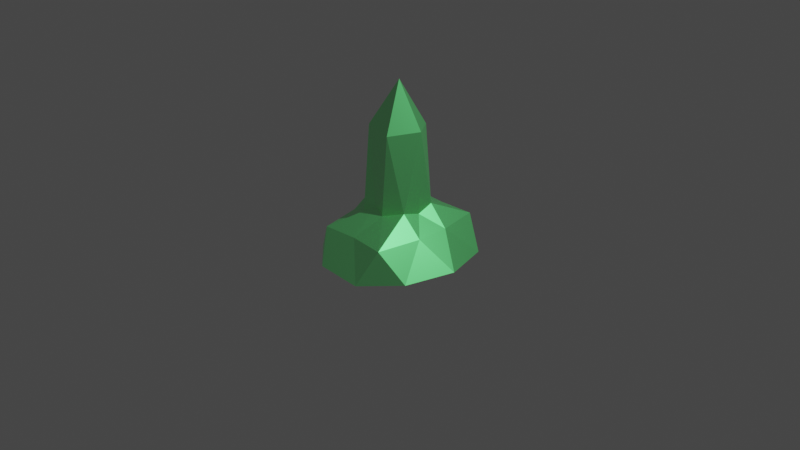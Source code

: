 # Source: greencrystal.blend  (saved by Blender 2.82.7; exported with 4.5.12 LTS)
import bpy
from mathutils import Matrix  # noqa: F401  (used for matrix-valued properties, if any)

bpy.ops.wm.read_factory_settings(use_empty=True)
scene = bpy.context.scene
scene.name = 'Scene'

# ---- collections
col_collection = bpy.data.collections.new('Collection'); scene.collection.children.link(col_collection)

# ---- materials (node trees are filled in below, after node groups)
mat_material_001 = bpy.data.materials.new('Material.001')
mat_material_001.use_transparent_shadow = False

# ---- material node trees
mat_material_001.use_nodes = True; mat_material_001.node_tree.nodes.clear()
_N = mat_material_001.node_tree.nodes; _L = mat_material_001.node_tree.links
n0 = _N.new('ShaderNodeOutputMaterial'); n0.name = 'Material Output'; n0.location = (300, 300)
n1 = _N.new('ShaderNodeBsdfPrincipled'); n1.name = 'Principled BSDF'; n1.location = (10, 300)
n1.distribution = 'GGX'
n1.subsurface_method = 'BURLEY'
n1.inputs[0].default_value = (0.1627, 1.0, 0.2696, 1.0)
n1.inputs[1].default_value = 0.866
n1.inputs[3].default_value = 1.45
n1.inputs[14].default_value = (0.9132, 1.0, 0.9243, 1.0)
n1.inputs[19].default_value = 0.1495
n1.inputs[27].default_value = (0.01341, 0.01341, 0.01341, 1.0)
n1.inputs[28].default_value = 1.0
_L.new(n1.outputs[0], n0.inputs[0])
n0.is_active_output = True

# ---- world
world_world = bpy.data.worlds.new('World'); scene.world = world_world
world_world.use_nodes = True; world_world.node_tree.nodes.clear()
_N = world_world.node_tree.nodes; _L = world_world.node_tree.links
n0 = _N.new('ShaderNodeOutputWorld'); n0.name = 'World Output'; n0.location = (300, 300)
n1 = _N.new('ShaderNodeBackground'); n1.name = 'Background'; n1.location = (10, 300)
n1.inputs[0].default_value = (0.05088, 0.05088, 0.05088, 1.0)
_L.new(n1.outputs[0], n0.inputs[0])
n0.is_active_output = True
world_world.color = (0.05088, 0.05088, 0.05088)
world_world.use_sun_shadow = False
world_world.sun_shadow_jitter_overblur = 0.0

# ---- cameras
cam_camera = bpy.data.cameras.new('Camera')
cam_camera.clip_end = 100.0
cam_camera.ortho_scale = 7.314

# ---- lights
light_light = bpy.data.lights.new('Light', 'POINT')
light_light.transmission_factor = 0.0
light_light.energy = 1000.0
light_light.shadow_soft_size = 0.1
light_light.shadow_maximum_resolution = 0.006
light_light.use_absolute_resolution = True

# ---- meshes
me_icosphere = bpy.data.meshes.new('Icosphere')
me_icosphere.from_pydata([(0.0, 0.0, -0.373), (0.6304, -0.5136, -0.3202), (-0.2458, -0.8214, -0.3363), (-0.8009, 1.393e-09, -0.2759), (-0.2458, 0.8214, -0.3363), (0.6304, 0.5136, -0.3202), (0.07622, -0.3035, 0.1554), (-0.2439, -0.2578, 0.08303), (-0.2439, 0.2578, 0.08303), (0.07622, 0.3035, 0.1554), (0.2828, 5.495e-08, 0.1549), (0.0, 0.0, 1.488), (-0.1345, -0.5739, -0.4637), (0.4235, -0.3587, -0.4536), (0.233, -0.8051, -0.3767), (0.7856, 1.859e-09, -0.3059), (0.4235, 0.3587, -0.4536), (-0.546, 9.295e-10, -0.3734), (-0.6182, -0.5026, -0.3644), (-0.1345, 0.5739, -0.4637), (-0.6182, 0.5026, -0.3644), (0.233, 0.8051, -0.3767), (0.4783, -0.178, 0.001626), (0.4783, 0.178, 0.001626), (0.0, -0.6069, -0.003997), (0.382, -0.6348, -0.007412), (-0.4783, -0.178, 0.001626), (-0.382, -0.6348, -0.007412), (-0.382, 0.6348, -0.007412), (-0.4783, 0.178, 0.001626), (0.382, 0.6348, -0.007412), (0.0, 0.6069, -0.003997), (0.2669, -0.1866, 0.2072), (-0.08263, -0.2471, 0.1962), (-0.2632, 7.465e-09, 0.3674), (-0.08263, 0.2471, 0.1962), (0.2669, 0.1866, 0.2072), (0.106, -0.2621, 0.9926), (0.3045, -1.631e-09, 1.029), (-0.2612, -0.16, 0.9979), (-0.2612, 0.16, 0.9979), (0.106, 0.2621, 0.9926)], [], [(0, 13, 12), (1, 13, 15), (0, 12, 17), (0, 17, 19), (0, 19, 16), (1, 15, 22), (2, 14, 24), (3, 18, 26), (4, 20, 28), (5, 21, 30), (1, 22, 25), (2, 24, 27), (3, 26, 29), (4, 28, 31), (5, 30, 23), (6, 32, 37), (7, 33, 39), (8, 34, 40), (9, 35, 41), (10, 36, 38), (38, 41, 11), (38, 36, 41), (36, 9, 41), (41, 40, 11), (41, 35, 40), (35, 8, 40), (40, 39, 11), (40, 34, 39), (34, 7, 39), (39, 37, 11), (39, 33, 37), (33, 6, 37), (37, 38, 11), (37, 32, 38), (32, 10, 38), (23, 36, 10), (23, 30, 36), (30, 9, 36), (31, 35, 9), (31, 28, 35), (28, 8, 35), (29, 34, 8), (29, 26, 34), (26, 7, 34), (27, 33, 7), (27, 24, 33), (24, 6, 33), (25, 32, 6), (25, 22, 32), (22, 10, 32), (30, 31, 9), (30, 21, 31), (21, 4, 31), (28, 29, 8), (28, 20, 29), (20, 3, 29), (26, 27, 7), (26, 18, 27), (18, 2, 27), (24, 25, 6), (24, 14, 25), (14, 1, 25), (22, 23, 10), (22, 15, 23), (15, 5, 23), (16, 21, 5), (16, 19, 21), (19, 4, 21), (19, 20, 4), (19, 17, 20), (17, 3, 20), (17, 18, 3), (17, 12, 18), (12, 2, 18), (15, 16, 5), (15, 13, 16), (13, 0, 16), (12, 14, 2), (12, 13, 14), (13, 1, 14)])
_uv = me_icosphere.uv_layers.new(name='UVMap')
_uv.uv.foreach_set('vector', [0.8182, 0.0, 0.7727, 0.07873, 0.8636, 0.07873, 0.7273, 0.1575, 0.6818, 0.07873, 0.6364, 0.1575, 0.09091, 0.0, 0.04545, 0.07873, 0.1364, 0.07873, 0.2727, 0.0, 0.2273, 0.07873, 0.3182, 0.07873, 0.4545, 0.0, 0.4091, 0.07873, 0.5, 0.07873, 0.7273, 0.1575, 0.6364, 0.1575, 0.6818, 0.2362, 0.9091, 0.1575, 0.8182, 0.1575, 0.8636, 0.2362, 0.1818, 0.1575, 0.09091, 0.1575, 0.1364, 0.2362, 0.3636, 0.1575, 0.2727, 0.1575, 0.3182, 0.2362, 0.5455, 0.1575, 0.4545, 0.1575, 0.5, 0.2362, 0.7273, 0.1575, 0.6818, 0.2362, 0.7727, 0.2362, 0.9091, 0.1575, 0.8636, 0.2362, 0.9545, 0.2362, 0.1818, 0.1575, 0.1364, 0.2362, 0.2273, 0.2362, 0.3636, 0.1575, 0.3182, 0.2362, 0.4091, 0.2362, 0.5455, 0.1575, 0.5, 0.2362, 0.5909, 0.2362, 0.8182, 0.3149, 0.7273, 0.3149, 0.7727, 0.3937, 1.0, 0.3149, 0.9091, 0.3149, 0.9545, 0.3937, 0.2727, 0.3149, 0.1818, 0.3149, 0.2273, 0.3937, 0.4545, 0.3149, 0.3636, 0.3149, 0.4091, 0.3937, 0.6364, 0.3149, 0.5455, 0.3149, 0.5909, 0.3937, 0.5909, 0.3937, 0.5, 0.3937, 0.5455, 0.4724, 0.5909, 0.3937, 0.5455, 0.3149, 0.5, 0.3937, 0.5455, 0.3149, 0.4545, 0.3149, 0.5, 0.3937, 0.4091, 0.3937, 0.3182, 0.3937, 0.3636, 0.4724, 0.4091, 0.3937, 0.3636, 0.3149, 0.3182, 0.3937, 0.3636, 0.3149, 0.2727, 0.3149, 0.3182, 0.3937, 0.2273, 0.3937, 0.1364, 0.3937, 0.1818, 0.4724, 0.2273, 0.3937, 0.1818, 0.3149, 0.1364, 0.3937, 0.1818, 0.3149, 0.09091, 0.3149, 0.1364, 0.3937, 0.9545, 0.3937, 0.8636, 0.3937, 0.9091, 0.4724, 0.9545, 0.3937, 0.9091, 0.3149, 0.8636, 0.3937, 0.9091, 0.3149, 0.8182, 0.3149, 0.8636, 0.3937, 0.7727, 0.3937, 0.6818, 0.3937, 0.7273, 0.4724, 0.7727, 0.3937, 0.7273, 0.3149, 0.6818, 0.3937, 0.7273, 0.3149, 0.6364, 0.3149, 0.6818, 0.3937, 0.5909, 0.2362, 0.5455, 0.3149, 0.6364, 0.3149, 0.5909, 0.2362, 0.5, 0.2362, 0.5455, 0.3149, 0.5, 0.2362, 0.4545, 0.3149, 0.5455, 0.3149, 0.4091, 0.2362, 0.3636, 0.3149, 0.4545, 0.3149, 0.4091, 0.2362, 0.3182, 0.2362, 0.3636, 0.3149, 0.3182, 0.2362, 0.2727, 0.3149, 0.3636, 0.3149, 0.2273, 0.2362, 0.1818, 0.3149, 0.2727, 0.3149, 0.2273, 0.2362, 0.1364, 0.2362, 0.1818, 0.3149, 0.1364, 0.2362, 0.09091, 0.3149, 0.1818, 0.3149, 0.9545, 0.2362, 0.9091, 0.3149, 1.0, 0.3149, 0.9545, 0.2362, 0.8636, 0.2362, 0.9091, 0.3149, 0.8636, 0.2362, 0.8182, 0.3149, 0.9091, 0.3149, 0.7727, 0.2362, 0.7273, 0.3149, 0.8182, 0.3149, 0.7727, 0.2362, 0.6818, 0.2362, 0.7273, 0.3149, 0.6818, 0.2362, 0.6364, 0.3149, 0.7273, 0.3149, 0.5, 0.2362, 0.4091, 0.2362, 0.4545, 0.3149, 0.5, 0.2362, 0.4545, 0.1575, 0.4091, 0.2362, 0.4545, 0.1575, 0.3636, 0.1575, 0.4091, 0.2362, 0.3182, 0.2362, 0.2273, 0.2362, 0.2727, 0.3149, 0.3182, 0.2362, 0.2727, 0.1575, 0.2273, 0.2362, 0.2727, 0.1575, 0.1818, 0.1575, 0.2273, 0.2362, 0.1364, 0.2362, 0.04545, 0.2362, 0.09091, 0.3149, 0.1364, 0.2362, 0.09091, 0.1575, 0.04545, 0.2362, 0.09091, 0.1575, 0.0, 0.1575, 0.04545, 0.2362, 0.8636, 0.2362, 0.7727, 0.2362, 0.8182, 0.3149, 0.8636, 0.2362, 0.8182, 0.1575, 0.7727, 0.2362, 0.8182, 0.1575, 0.7273, 0.1575, 0.7727, 0.2362, 0.6818, 0.2362, 0.5909, 0.2362, 0.6364, 0.3149, 0.6818, 0.2362, 0.6364, 0.1575, 0.5909, 0.2362, 0.6364, 0.1575, 0.5455, 0.1575, 0.5909, 0.2362, 0.5, 0.07873, 0.4545, 0.1575, 0.5455, 0.1575, 0.5, 0.07873, 0.4091, 0.07873, 0.4545, 0.1575, 0.4091, 0.07873, 0.3636, 0.1575, 0.4545, 0.1575, 0.3182, 0.07873, 0.2727, 0.1575, 0.3636, 0.1575, 0.3182, 0.07873, 0.2273, 0.07873, 0.2727, 0.1575, 0.2273, 0.07873, 0.1818, 0.1575, 0.2727, 0.1575, 0.1364, 0.07873, 0.09091, 0.1575, 0.1818, 0.1575, 0.1364, 0.07873, 0.04545, 0.07873, 0.09091, 0.1575, 0.04545, 0.07873, 0.0, 0.1575, 0.09091, 0.1575, 0.6364, 0.1575, 0.5909, 0.07873, 0.5455, 0.1575, 0.6364, 0.1575, 0.6818, 0.07873, 0.5909, 0.07873, 0.6818, 0.07873, 0.6364, 0.0, 0.5909, 0.07873, 0.8636, 0.07873, 0.8182, 0.1575, 0.9091, 0.1575, 0.8636, 0.07873, 0.7727, 0.07873, 0.8182, 0.1575, 0.7727, 0.07873, 0.7273, 0.1575, 0.8182, 0.1575])
me_icosphere.materials.append(mat_material_001)
me_icosphere.use_remesh_fix_poles = True
me_icosphere.use_remesh_preserve_attributes = False
me_icosphere.use_mirror_vertex_groups = False
me_icosphere.update()

# ---- objects
ob_light = bpy.data.objects.new('Light', light_light)
ob_camera = bpy.data.objects.new('Camera', cam_camera)
ob_icosphere = bpy.data.objects.new('Icosphere', me_icosphere)

# ---- transforms, parenting, visibility, modifiers, constraints
ob_light.location = (4.076, 1.005, 5.904)
ob_light.rotation_euler = (0.6503, 0.05522, 1.866)
ob_light.lock_rotations_4d = False
ob_light.empty_display_type = 'ARROWS'
ob_light.color = (0.0, 0.0, 0.0, 0.0)
ob_light.lineart.crease_threshold = 0.0
ob_camera.location = (7.359, -6.926, 4.958)
ob_camera.rotation_euler = (1.109, 0.0, 0.8149)
ob_camera.lock_rotations_4d = False
ob_camera.empty_display_type = 'ARROWS'
ob_camera.color = (0.0, 0.0, 0.0, 0.0)
ob_camera.display_type = 'WIRE'
ob_camera.lineart.crease_threshold = 0.0
ob_icosphere.location = (0.0, 0.0, 0.0)
ob_icosphere.lineart.crease_threshold = 0.0

# ---- collection membership
col_collection.objects.link(ob_light)
col_collection.objects.link(ob_camera)
col_collection.objects.link(ob_icosphere)

# ---- scene / render settings (as saved in the file)
scene.camera = ob_camera
scene.frame_start = 1; scene.frame_end = 250; scene.frame_set(1)
scene.render.engine = 'BLENDER_EEVEE_NEXT'
scene.cycles.use_denoising = False
scene.cycles.samples = 128
scene.cycles.sampling_pattern = 'TABULATED_SOBOL'
scene.cycles.use_adaptive_sampling = False
scene.cycles.use_light_tree = False
scene.view_settings.view_transform = 'Filmic'
bpy.context.view_layer.update()
